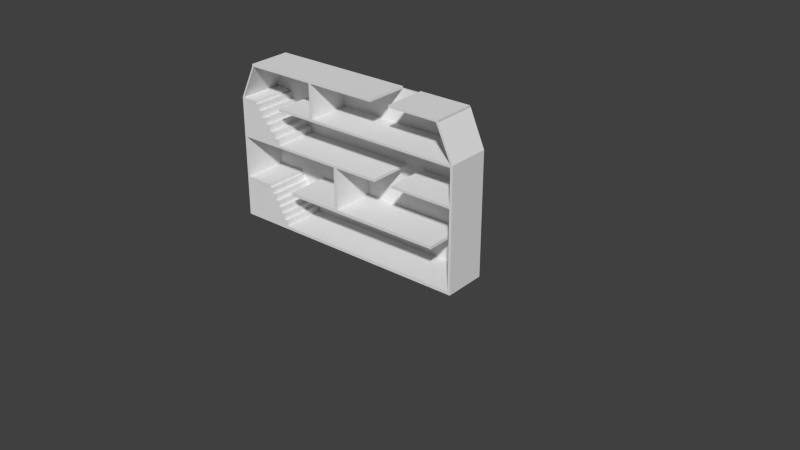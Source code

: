 # Source: level2.blend  (saved by Blender 2.69.0; exported with 4.5.12 LTS)
import bpy
from mathutils import Matrix  # noqa: F401  (used for matrix-valued properties, if any)

bpy.ops.wm.read_factory_settings(use_empty=True)
scene = bpy.context.scene
scene.name = 'Scene'

# ---- collections
col_collection_1 = bpy.data.collections.new('Collection 1'); scene.collection.children.link(col_collection_1)

# ---- materials (node trees are filled in below, after node groups)
mat_material = bpy.data.materials.new('Material')
mat_material.alpha_threshold = 0.0
mat_material.use_transparent_shadow = False
mat_material.roughness = 0.5
mat_material.line_color = (0.0, 0.0, 0.0, 1.0)

# ---- material node trees

# ---- world
world_world = bpy.data.worlds.new('World'); scene.world = world_world
world_world.color = (0.05088, 0.05088, 0.05088)
world_world.use_sun_shadow = False
world_world.sun_shadow_jitter_overblur = 0.0
world_world.cycles.sampling_method = 'MANUAL'
world_world.cycles.sample_map_resolution = 256

# ---- meshes
me_cube = bpy.data.meshes.new('Cube')
me_cube.from_pydata([(21.76, 3.795, -0.139), (21.76, -3.795, -0.139), (-21.76, -3.795, -0.139), (-21.76, 3.795, -0.139), (21.76, 3.795, 0.4081), (21.76, -3.795, 0.4081), (-21.76, -3.795, 0.4081), (-21.76, 3.795, 0.4081), (21.32, 3.795, -0.139), (-21.42, 3.795, -0.139), (21.32, -3.795, -0.139), (-21.42, -3.795, -0.139), (21.32, 3.795, 0.4081), (-21.42, 3.795, 0.4081), (21.32, -3.795, 0.4081), (-21.42, -3.795, 0.4081), (21.76, 3.795, 21.34), (21.76, -3.795, 21.34), (-21.76, -3.795, 21.34), (-21.76, 3.795, 21.34), (21.32, 3.795, 21.34), (-21.42, 3.795, 21.34), (21.32, -3.795, 21.34), (-21.42, -3.795, 21.34), (21.32, 4.268, -0.139), (-21.42, 4.268, -0.139), (21.32, 4.268, 0.4081), (-21.42, 4.268, 0.4081), (21.32, 3.795, 0.4081), (-21.42, 3.795, 0.4081), (21.32, 4.268, 0.4081), (-21.42, 4.268, 0.4081), (21.32, 4.268, 21.32), (-21.42, 4.268, 21.32), (18.58, 3.795, 27.23), (-18.67, 3.795, 27.23), (18.74, 4.268, 27.16), (-18.84, 4.268, 27.16), (18.97, 3.795, 27.23), (18.97, -3.795, 27.23), (-18.98, -3.795, 27.23), (-18.98, 3.795, 27.23), (18.58, -3.795, 27.23), (-18.67, -3.795, 27.23), (-18.98, -3.795, 27.63), (-18.98, 3.795, 27.63), (-18.67, 3.795, 27.63), (-18.67, -3.795, 27.63), (6.223, 3.795, 27.23), (6.223, -3.795, 27.23), (6.223, 3.795, 27.63), (6.223, -3.795, 27.63), (9.71, 3.795, 27.23), (9.71, -3.795, 27.23), (9.71, 3.795, 27.63), (9.71, -3.795, 27.63), (18.97, 3.795, 27.23), (18.97, -3.795, 27.23), (18.97, 3.795, 27.63), (18.97, -3.795, 27.63), (38.27, -31.21, 30.38), (61.83, -7.904, 7.071), (-6.037, 3.795, 27.63), (-6.459, 3.795, 27.63), (-6.459, -3.795, 27.63), (-6.037, -3.795, 27.63), (-6.037, 3.795, 27.23), (-6.459, 3.795, 27.23), (-6.459, -3.795, 27.23), (-6.037, -3.795, 27.23), (-6.037, 3.795, 21.34), (-6.459, 3.795, 21.34), (-6.459, -3.795, 21.34), (-6.037, -3.795, 21.34), (-6.037, 3.795, 20.89), (-6.459, 3.795, 20.89), (-6.459, -3.795, 20.89), (-6.037, -3.795, 20.89), (21.32, 3.795, 20.89), (21.32, -3.795, 20.89), (-13.39, 3.795, 21.34), (-13.39, -3.795, 21.34), (-13.39, 3.795, 20.89), (-13.39, -3.795, 20.89), (-21.76, 3.795, 14.81), (-21.76, 3.795, 14.35), (-21.76, -3.795, 14.35), (-21.76, -3.795, 14.81), (-21.42, -3.795, 14.35), (-21.42, -3.795, 14.81), (-21.42, 3.795, 14.81), (-21.42, 3.795, 14.35), (-1.651, -3.795, 14.35), (-1.651, -3.795, 14.81), (-1.651, 3.795, 14.81), (-1.651, 3.795, 14.35), (-1.121, -3.795, 14.35), (-1.121, -3.795, 14.81), (-1.121, 3.795, 14.81), (-1.121, 3.795, 14.35), (6.819, -3.795, 14.35), (6.819, -3.795, 14.81), (6.819, 3.795, 14.81), (6.819, 3.795, 14.35), (10.22, -3.795, 14.35), (10.22, -3.795, 14.81), (10.22, 3.795, 14.81), (10.22, 3.795, 14.35), (21.32, -3.795, 14.34), (21.32, -3.795, 14.8), (21.32, 3.795, 14.8), (21.32, 3.795, 14.34), (21.76, 3.795, 20.89), (21.76, -3.795, 20.89), (21.76, 3.795, 14.8), (21.76, -3.795, 14.8), (21.76, 3.795, 14.34), (21.76, -3.795, 14.34), (-1.651, -3.795, 7.07), (-1.651, 3.795, 7.07), (-1.121, -3.795, 7.07), (-1.121, 3.795, 7.07), (-1.651, -3.795, 6.51), (-1.651, 3.795, 6.51), (-1.121, -3.795, 6.51), (-1.121, 3.795, 6.51), (17.98, -3.795, 7.07), (17.98, 3.795, 7.07), (17.98, -3.795, 6.51), (17.98, 3.795, 6.51), (-11.28, -3.795, 7.07), (-11.28, 3.795, 7.07), (-11.28, -3.795, 6.51), (-11.28, 3.795, 6.51), (-16.34, -3.795, 7.07), (-16.34, 3.795, 7.07), (-16.34, -3.795, 6.51), (-16.34, 3.795, 6.51), (-21.42, -3.795, 7.048), (-21.42, 3.795, 7.048), (-21.42, -3.795, 6.542), (-21.42, 3.795, 6.542), (-21.76, 3.795, 7.048), (-21.76, -3.795, 7.048), (-21.76, 3.795, 6.542), (-21.76, -3.795, 6.542), (-18.63, 3.795, 21.34), (-18.63, -3.795, 21.34), (-18.63, 3.795, 20.89), (-18.63, -3.795, 20.89), (-21.42, 3.795, 20.91), (-21.42, -3.795, 20.91), (-21.76, -3.795, 20.91), (-21.76, 3.795, 20.91), (-21.42, -3.795, 19.89), (-21.42, -3.795, 18.88), (-21.42, -3.795, 17.86), (-21.42, -3.795, 16.84), (-21.42, -3.795, 15.83), (-21.76, -3.795, 19.89), (-21.76, -3.795, 18.88), (-21.76, -3.795, 17.86), (-21.76, -3.795, 16.84), (-21.76, -3.795, 15.83), (-21.76, 3.795, 19.89), (-21.76, 3.795, 18.88), (-21.76, 3.795, 17.86), (-21.76, 3.795, 16.84), (-21.76, 3.795, 15.83), (-21.42, 3.795, 19.89), (-21.42, 3.795, 18.88), (-21.42, 3.795, 17.86), (-21.42, 3.795, 16.84), (-21.42, 3.795, 15.83), (-18.04, 3.795, 20.91), (-18.04, -3.795, 20.91), (-18.04, -3.795, 19.89), (-18.04, 3.795, 19.89), (-17.31, -3.795, 19.89), (-17.31, -3.795, 18.88), (-17.31, 3.795, 19.89), (-17.31, 3.795, 18.88), (-16.47, -3.795, 18.88), (-16.47, -3.795, 17.86), (-16.47, 3.795, 18.88), (-16.47, 3.795, 17.86), (-15.66, -3.795, 17.86), (-15.66, -3.795, 16.84), (-15.66, 3.795, 17.86), (-15.66, 3.795, 16.84), (-14.65, -3.795, 16.84), (-14.65, -3.795, 15.83), (-14.65, 3.795, 16.84), (-14.65, 3.795, 15.83), (-13.67, -3.795, 14.81), (-13.67, 3.795, 14.81), (-13.67, -3.795, 15.83), (-13.67, 3.795, 15.83), (-21.76, 3.795, 5.52), (-21.76, 3.795, 4.497), (-21.76, 3.795, 3.475), (-21.76, 3.795, 2.453), (-21.76, 3.795, 1.43), (-21.76, -3.795, 5.52), (-21.76, -3.795, 4.497), (-21.76, -3.795, 3.475), (-21.76, -3.795, 2.453), (-21.76, -3.795, 1.43), (-21.42, -3.795, 5.52), (-21.42, -3.795, 4.497), (-21.42, -3.795, 3.475), (-21.42, -3.795, 2.453), (-21.42, -3.795, 1.43), (-21.42, 3.795, 5.52), (-21.42, 3.795, 4.497), (-21.42, 3.795, 3.475), (-21.42, 3.795, 2.453), (-21.42, 3.795, 1.43), (-15.83, -3.795, 6.542), (-15.83, 3.795, 6.542), (-15.83, -3.795, 5.52), (-15.83, 3.795, 5.52), (-15.17, -3.795, 5.52), (-15.17, -3.795, 4.497), (-15.17, 3.795, 5.52), (-15.17, 3.795, 4.497), (-14.45, -3.795, 4.497), (-14.45, -3.795, 3.475), (-14.45, 3.795, 4.497), (-14.45, 3.795, 3.475), (-13.9, -3.795, 3.475), (-13.9, -3.795, 2.453), (-13.9, 3.795, 3.475), (-13.9, 3.795, 2.453), (-13.31, -3.795, 2.453), (-13.31, -3.795, 1.43), (-13.31, 3.795, 2.453), (-13.31, 3.795, 1.43), (-12.64, 3.795, 0.4081), (-12.64, -3.795, 0.4081), (-12.64, -3.795, 1.43), (-12.64, 3.795, 1.43)], [], [(9, 11, 2, 3), (153, 152, 18, 19), (0, 4, 5, 1), (11, 15, 6, 2), (2, 6, 7, 3), (13, 9, 3, 7), (0, 1, 10, 8), (8, 10, 11, 9), (12, 13, 15, 14), (1, 5, 14, 10), (10, 14, 15, 11), (4, 0, 8, 12), (12, 8, 24, 26), (23, 21, 150, 151), (108, 117, 115, 109), (113, 112, 16, 17), (78, 79, 22, 20), (26, 24, 25, 27), (8, 9, 25, 24), (9, 13, 27, 25), (26, 27, 31, 30), (12, 26, 30, 28), (27, 13, 29, 31), (13, 12, 28, 29), (21, 20, 34, 35), (16, 20, 34, 38), (30, 31, 33, 32), (20, 22, 42, 34), (35, 34, 36, 37), (39, 38, 34, 42), (32, 33, 37, 36), (18, 23, 43, 40), (29, 28, 20, 21), (41, 40, 44, 45), (33, 21, 35, 37), (22, 17, 39, 42), (17, 16, 38, 39), (31, 29, 21, 33), (19, 18, 40, 41), (45, 44, 47, 46), (62, 65, 51, 50), (40, 43, 47, 44), (66, 62, 50, 48), (65, 69, 49, 51), (69, 66, 48, 49), (55, 53, 57, 59), (57, 56, 58, 59), (54, 55, 59, 58), (53, 52, 56, 57), (52, 54, 58, 56), (53, 55, 54, 52), (49, 48, 50, 51), (46, 47, 64, 63), (63, 64, 65, 62), (67, 63, 62, 66), (47, 43, 68, 64), (64, 68, 69, 65), (69, 68, 72, 73), (76, 72, 81, 83), (66, 69, 73, 70), (67, 66, 70, 71), (68, 67, 71, 72), (76, 75, 74, 77), (73, 72, 76, 77), (71, 70, 74, 75), (77, 74, 78, 79), (72, 71, 80, 81), (75, 76, 83, 82), (71, 75, 82, 80), (142, 143, 86, 85), (85, 86, 87, 84), (86, 88, 89, 87), (141, 144, 142, 139), (91, 85, 84, 90), (145, 140, 138, 143), (90, 89, 93, 94), (94, 93, 97, 98), (88, 91, 95, 92), (91, 90, 94, 95), (89, 88, 92, 93), (98, 97, 101, 102), (95, 99, 121, 119), (95, 94, 98, 99), (93, 92, 96, 97), (96, 99, 103, 100), (99, 98, 102, 103), (97, 96, 100, 101), (106, 105, 109, 110), (20, 32, 36, 34), (105, 106, 107, 104), (101, 100, 103, 102), (108, 111, 110, 109), (104, 107, 111, 108), (107, 106, 110, 111), (105, 104, 108, 109), (115, 114, 112, 113), (112, 78, 20, 16), (28, 30, 32, 20), (73, 77, 79, 22), (79, 113, 17, 22), (70, 73, 22, 20), (74, 70, 20, 78), (23, 21, 35, 43), (21, 19, 41, 35), (35, 41, 45, 46), (35, 46, 63, 67), (43, 35, 67, 68), (14, 5, 117, 108), (116, 111, 110, 114), (117, 116, 114, 115), (110, 109, 79, 78), (4, 12, 111, 116), (114, 110, 78, 112), (5, 4, 116, 117), (12, 14, 108, 111), (109, 115, 113, 79), (119, 121, 125, 123), (96, 92, 118, 120), (99, 96, 120, 121), (92, 95, 119, 118), (122, 123, 125, 124), (120, 118, 122, 124), (120, 124, 128, 126), (122, 118, 130, 132), (127, 126, 128, 129), (125, 121, 127, 129), (124, 125, 129, 128), (121, 120, 126, 127), (119, 123, 133, 131), (123, 122, 132, 133), (118, 119, 131, 130), (136, 134, 138, 140), (159, 154, 151, 152), (130, 131, 133, 132), (134, 136, 137, 135), (138, 139, 141, 140), (135, 137, 141, 139), (137, 136, 140, 141), (134, 135, 139, 138), (144, 145, 143, 142), (213, 198, 144, 141), (203, 208, 140, 145), (198, 203, 145, 144), (138, 139, 91, 88), (143, 138, 88, 86), (208, 213, 221, 220), (139, 142, 85, 91), (81, 80, 82, 83), (146, 147, 149, 148), (148, 149, 151, 150), (152, 151, 23, 18), (154, 169, 177, 176), (164, 159, 152, 153), (147, 146, 21, 23), (146, 148, 150, 21), (169, 164, 153, 150), (150, 153, 19, 21), (149, 147, 23, 151), (87, 89, 158, 163), (163, 158, 157, 162), (162, 157, 156, 161), (161, 156, 155, 160), (160, 155, 154, 159), (173, 158, 196, 197), (172, 157, 190, 192), (171, 156, 186, 188), (170, 155, 182, 184), (169, 154, 178, 180), (84, 87, 163, 168), (168, 163, 162, 167), (167, 162, 161, 166), (166, 161, 160, 165), (165, 160, 159, 164), (90, 84, 168, 173), (173, 168, 167, 172), (172, 167, 166, 171), (171, 166, 165, 170), (170, 165, 164, 169), (176, 177, 174, 175), (169, 150, 174, 177), (151, 154, 176, 175), (150, 151, 175, 174), (179, 181, 180, 178), (155, 170, 181, 179), (170, 169, 180, 181), (154, 155, 179, 178), (183, 185, 184, 182), (156, 171, 185, 183), (171, 170, 184, 185), (155, 156, 183, 182), (187, 189, 188, 186), (157, 172, 189, 187), (172, 171, 188, 189), (156, 157, 187, 186), (191, 193, 192, 190), (158, 173, 193, 191), (173, 172, 192, 193), (157, 158, 191, 190), (194, 195, 197, 196), (90, 173, 197, 195), (158, 89, 194, 196), (89, 90, 195, 194), (13, 7, 202, 217), (217, 202, 201, 216), (216, 201, 200, 215), (215, 200, 199, 214), (214, 199, 198, 213), (6, 15, 212, 207), (207, 212, 211, 206), (206, 211, 210, 205), (205, 210, 209, 204), (204, 209, 208, 203), (7, 6, 207, 202), (202, 207, 206, 201), (201, 206, 205, 200), (200, 205, 204, 199), (199, 204, 203, 198), (217, 212, 240, 241), (216, 211, 234, 236), (215, 210, 230, 232), (214, 209, 226, 228), (213, 208, 222, 224), (220, 221, 219, 218), (213, 141, 219, 221), (140, 208, 220, 218), (141, 140, 218, 219), (223, 225, 224, 222), (209, 214, 225, 223), (214, 213, 224, 225), (208, 209, 223, 222), (227, 229, 228, 226), (210, 215, 229, 227), (215, 214, 228, 229), (209, 210, 227, 226), (231, 233, 232, 230), (211, 216, 233, 231), (216, 215, 232, 233), (210, 211, 231, 230), (235, 237, 236, 234), (212, 217, 237, 235), (217, 216, 236, 237), (211, 212, 235, 234), (239, 238, 241, 240), (13, 217, 241, 238), (212, 15, 239, 240), (15, 13, 238, 239)])
me_cube.materials.append(mat_material)
me_cube.use_remesh_preserve_volume = False
me_cube.use_remesh_preserve_attributes = False
me_cube.use_mirror_vertex_groups = False
me_cube.update()

# ---- objects
ob_cube = bpy.data.objects.new('Cube', me_cube)

# ---- transforms, parenting, visibility, modifiers, constraints
ob_cube.location = (0.0, 0.0, 0.0)
ob_cube.lock_rotations_4d = False
ob_cube.empty_display_type = 'ARROWS'
ob_cube.lineart.crease_threshold = 0.0

# ---- collection membership
col_collection_1.objects.link(ob_cube)

# ---- scene / render settings (as saved in the file)
scene.frame_start = 1; scene.frame_end = 250; scene.frame_set(1)
scene.render.engine = 'BLENDER_EEVEE_NEXT'
scene.render.image_settings.compression = 90
scene.render.resolution_percentage = 50
scene.render.dither_intensity = 0.0
scene.cycles.use_denoising = False
scene.cycles.samples = 10
scene.cycles.sampling_pattern = 'TABULATED_SOBOL'
scene.cycles.light_sampling_threshold = 0.0
scene.cycles.use_adaptive_sampling = False
scene.cycles.use_light_tree = False
scene.cycles.blur_glossy = 0.0
scene.cycles.volume_bounces = 1
scene.cycles.pixel_filter_type = 'GAUSSIAN'
scene.cycles.sample_clamp_indirect = 0.0
scene.view_settings.view_transform = 'Standard'
bpy.context.view_layer.update()

# ---- added for rendering (the .blend has no active camera and no usable light): camera, sun
cam_auto = bpy.data.cameras.new('AutoCamera')
cam_auto.lens = 50.0
cam_auto.sensor_width = 36.0
cam_auto.clip_end = 1555.7
ob_auto_camera = bpy.data.objects.new('AutoCamera', cam_auto)
scene.collection.objects.link(ob_auto_camera)
ob_auto_camera.location = (108.679, -119.846, 86.0368)
ob_auto_camera.rotation_euler = (1.09748, -7.21219e-08, 0.694738)
scene.camera = ob_auto_camera
light_auto_sun = bpy.data.lights.new('AutoSun', 'SUN')
light_auto_sun.energy = 3.0
light_auto_sun.angle = 0.0523599
ob_auto_sun = bpy.data.objects.new('AutoSun', light_auto_sun)
scene.collection.objects.link(ob_auto_sun)
ob_auto_sun.rotation_euler = (0.872665, 0.174533, 0.523599)
bpy.context.view_layer.update()

